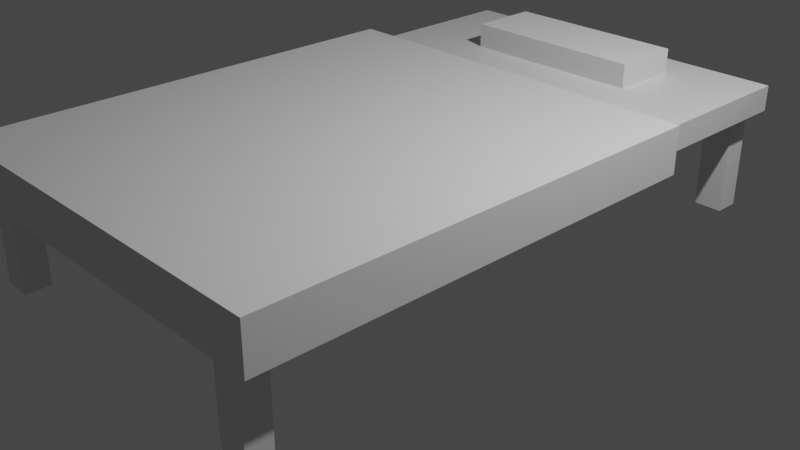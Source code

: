 # Source: militaryBed.blend  (saved by Blender 2.81.16; exported with 4.5.12 LTS)
import bpy
from mathutils import Matrix  # noqa: F401  (used for matrix-valued properties, if any)

bpy.ops.wm.read_factory_settings(use_empty=True)
scene = bpy.context.scene
scene.name = 'Scene'

# ---- collections
col_collection = bpy.data.collections.new('Collection'); scene.collection.children.link(col_collection)

# ---- materials (node trees are filled in below, after node groups)
mat_material = bpy.data.materials.new('Material')
mat_material.alpha_threshold = 0.0
mat_material.use_transparent_shadow = False
mat_material.line_color = (0.0, 0.0, 0.0, 1.0)

# ---- material node trees
mat_material.use_nodes = True; mat_material.node_tree.nodes.clear()
_N = mat_material.node_tree.nodes; _L = mat_material.node_tree.links
n0 = _N.new('ShaderNodeOutputMaterial'); n0.name = 'Material Output'; n0.location = (300, 300)
n1 = _N.new('ShaderNodeBsdfPrincipled'); n1.name = 'Principled BSDF'; n1.location = (10, 300)
n1.distribution = 'GGX'
n1.subsurface_method = 'BURLEY'
n1.inputs[2].default_value = 0.4
n1.inputs[3].default_value = 1.45
n1.inputs[27].default_value = (0.0, 0.0, 0.0, 1.0)
n1.inputs[28].default_value = 1.0
_L.new(n1.outputs[0], n0.inputs[0])
n0.is_active_output = True

# ---- world
world_world = bpy.data.worlds.new('World'); scene.world = world_world
world_world.use_nodes = True; world_world.node_tree.nodes.clear()
_N = world_world.node_tree.nodes; _L = world_world.node_tree.links
n0 = _N.new('ShaderNodeOutputWorld'); n0.name = 'World Output'; n0.location = (300, 300)
n1 = _N.new('ShaderNodeBackground'); n1.name = 'Background'; n1.location = (10, 300)
n1.inputs[0].default_value = (0.05088, 0.05088, 0.05088, 1.0)
_L.new(n1.outputs[0], n0.inputs[0])
n0.is_active_output = True
world_world.color = (0.05088, 0.05088, 0.05088)
world_world.use_sun_shadow = False
world_world.sun_shadow_jitter_overblur = 0.0

# ---- cameras
cam_camera = bpy.data.cameras.new('Camera')
cam_camera.clip_end = 100.0
cam_camera.ortho_scale = 7.314

# ---- lights
light_light = bpy.data.lights.new('Light', 'POINT')
light_light.transmission_factor = 0.0
light_light.energy = 1000.0
light_light.shadow_soft_size = 0.1
light_light.shadow_maximum_resolution = 0.006
light_light.use_absolute_resolution = True

# ---- meshes
me_cube = bpy.data.meshes.new('Cube')
me_cube.from_pydata([(1.0, 1.0, 1.0), (1.0, 1.0, -1.0), (1.0, -1.0, 1.0), (1.0, -1.0, -1.0), (-1.0, 1.0, 1.0), (-1.0, 1.0, -1.0), (-1.0, -1.0, 1.0), (-1.0, -1.0, -1.0)], [], [(0, 4, 6, 2), (3, 2, 6, 7), (7, 6, 4, 5), (5, 1, 3, 7), (1, 0, 2, 3), (5, 4, 0, 1)])
_uv = me_cube.uv_layers.new(name='UVMap')
_uv.uv.foreach_set('vector', [0.625, 0.5, 0.875, 0.5, 0.875, 0.75, 0.625, 0.75, 0.375, 0.75, 0.625, 0.75, 0.625, 1.0, 0.375, 1.0, 0.375, 0.0, 0.625, 0.0, 0.625, 0.25, 0.375, 0.25, 0.125, 0.5, 0.375, 0.5, 0.375, 0.75, 0.125, 0.75, 0.375, 0.5, 0.625, 0.5, 0.625, 0.75, 0.375, 0.75, 0.375, 0.25, 0.625, 0.25, 0.625, 0.5, 0.375, 0.5])
me_cube.materials.append(mat_material)
me_cube.use_remesh_preserve_volume = False
me_cube.use_remesh_preserve_attributes = False
me_cube.use_mirror_vertex_groups = False
me_cube.update()
me_cube_001 = bpy.data.meshes.new('Cube.001')
me_cube_001.from_pydata([(-1.0, -1.0, -1.0), (-1.0, -1.0, 1.0), (-1.0, 1.0, -1.0), (-1.0, 1.0, 1.0), (1.0, -1.0, -1.0), (1.0, -1.0, 1.0), (1.0, 1.0, -1.0), (1.0, 1.0, 1.0)], [], [(0, 1, 3, 2), (2, 3, 7, 6), (6, 7, 5, 4), (4, 5, 1, 0), (2, 6, 4, 0), (7, 3, 1, 5)])
_uv = me_cube_001.uv_layers.new(name='UVMap')
_uv.uv.foreach_set('vector', [0.375, 0.0, 0.625, 0.0, 0.625, 0.25, 0.375, 0.25, 0.375, 0.25, 0.625, 0.25, 0.625, 0.5, 0.375, 0.5, 0.375, 0.5, 0.625, 0.5, 0.625, 0.75, 0.375, 0.75, 0.375, 0.75, 0.625, 0.75, 0.625, 1.0, 0.375, 1.0, 0.125, 0.5, 0.375, 0.5, 0.375, 0.75, 0.125, 0.75, 0.625, 0.5, 0.875, 0.5, 0.875, 0.75, 0.625, 0.75])
me_cube_001.use_remesh_fix_poles = True
me_cube_001.use_remesh_preserve_attributes = False
me_cube_001.use_mirror_vertex_groups = False
me_cube_001.update()
me_cube_002 = bpy.data.meshes.new('Cube.002')
me_cube_002.from_pydata([(-1.0, -1.0, -1.0), (-1.0, -1.0, 1.0), (-1.0, 1.0, -1.0), (-1.0, 1.0, 1.0), (1.0, -1.0, -1.0), (1.0, -1.0, 1.0), (1.0, 1.0, -1.0), (1.0, 1.0, 1.0)], [], [(0, 1, 3, 2), (2, 3, 7, 6), (6, 7, 5, 4), (4, 5, 1, 0), (2, 6, 4, 0), (7, 3, 1, 5)])
_uv = me_cube_002.uv_layers.new(name='UVMap')
_uv.uv.foreach_set('vector', [0.375, 0.0, 0.625, 0.0, 0.625, 0.25, 0.375, 0.25, 0.375, 0.25, 0.625, 0.25, 0.625, 0.5, 0.375, 0.5, 0.375, 0.5, 0.625, 0.5, 0.625, 0.75, 0.375, 0.75, 0.375, 0.75, 0.625, 0.75, 0.625, 1.0, 0.375, 1.0, 0.125, 0.5, 0.375, 0.5, 0.375, 0.75, 0.125, 0.75, 0.625, 0.5, 0.875, 0.5, 0.875, 0.75, 0.625, 0.75])
me_cube_002.use_remesh_fix_poles = True
me_cube_002.use_remesh_preserve_attributes = False
me_cube_002.use_mirror_vertex_groups = False
me_cube_002.update()
me_cube_003 = bpy.data.meshes.new('Cube.003')
me_cube_003.from_pydata([(-1.0, -1.0, -1.0), (-1.0, -1.0, 1.0), (-1.0, 1.0, -1.0), (-1.0, 1.0, 1.0), (1.0, -1.0, -1.0), (1.0, -1.0, 1.0), (1.0, 1.0, -1.0), (1.0, 1.0, 1.0)], [], [(0, 1, 3, 2), (2, 3, 7, 6), (6, 7, 5, 4), (4, 5, 1, 0), (2, 6, 4, 0), (7, 3, 1, 5)])
_uv = me_cube_003.uv_layers.new(name='UVMap')
_uv.uv.foreach_set('vector', [0.375, 0.0, 0.625, 0.0, 0.625, 0.25, 0.375, 0.25, 0.375, 0.25, 0.625, 0.25, 0.625, 0.5, 0.375, 0.5, 0.375, 0.5, 0.625, 0.5, 0.625, 0.75, 0.375, 0.75, 0.375, 0.75, 0.625, 0.75, 0.625, 1.0, 0.375, 1.0, 0.125, 0.5, 0.375, 0.5, 0.375, 0.75, 0.125, 0.75, 0.625, 0.5, 0.875, 0.5, 0.875, 0.75, 0.625, 0.75])
me_cube_003.use_remesh_fix_poles = True
me_cube_003.use_remesh_preserve_attributes = False
me_cube_003.use_mirror_vertex_groups = False
me_cube_003.update()
me_cube_004 = bpy.data.meshes.new('Cube.004')
me_cube_004.from_pydata([(-1.0, -1.0, -1.0), (-1.0, -1.0, 1.0), (-1.0, 1.0, -1.0), (-1.0, 1.0, 1.0), (1.0, -1.0, -1.0), (1.0, -1.0, 1.0), (1.0, 1.0, -1.0), (1.0, 1.0, 1.0)], [], [(0, 1, 3, 2), (2, 3, 7, 6), (6, 7, 5, 4), (4, 5, 1, 0), (2, 6, 4, 0), (7, 3, 1, 5)])
_uv = me_cube_004.uv_layers.new(name='UVMap')
_uv.uv.foreach_set('vector', [0.375, 0.0, 0.625, 0.0, 0.625, 0.25, 0.375, 0.25, 0.375, 0.25, 0.625, 0.25, 0.625, 0.5, 0.375, 0.5, 0.375, 0.5, 0.625, 0.5, 0.625, 0.75, 0.375, 0.75, 0.375, 0.75, 0.625, 0.75, 0.625, 1.0, 0.375, 1.0, 0.125, 0.5, 0.375, 0.5, 0.375, 0.75, 0.125, 0.75, 0.625, 0.5, 0.875, 0.5, 0.875, 0.75, 0.625, 0.75])
me_cube_004.use_remesh_fix_poles = True
me_cube_004.use_remesh_preserve_attributes = False
me_cube_004.use_mirror_vertex_groups = False
me_cube_004.update()
me_cube_005 = bpy.data.meshes.new('Cube.005')
me_cube_005.from_pydata([(-1.0, -1.0, -1.0), (-1.0, -1.0, 1.0), (-1.0, 1.0, -1.0), (-1.0, 1.0, 1.0), (1.0, -1.0, -1.0), (1.0, -1.0, 1.0), (1.0, 1.0, -1.0), (1.0, 1.0, 1.0)], [], [(0, 1, 3, 2), (2, 3, 7, 6), (6, 7, 5, 4), (4, 5, 1, 0), (2, 6, 4, 0), (7, 3, 1, 5)])
_uv = me_cube_005.uv_layers.new(name='UVMap')
_uv.uv.foreach_set('vector', [0.375, 0.0, 0.625, 0.0, 0.625, 0.25, 0.375, 0.25, 0.375, 0.25, 0.625, 0.25, 0.625, 0.5, 0.375, 0.5, 0.375, 0.5, 0.625, 0.5, 0.625, 0.75, 0.375, 0.75, 0.375, 0.75, 0.625, 0.75, 0.625, 1.0, 0.375, 1.0, 0.125, 0.5, 0.375, 0.5, 0.375, 0.75, 0.125, 0.75, 0.625, 0.5, 0.875, 0.5, 0.875, 0.75, 0.625, 0.75])
me_cube_005.use_remesh_fix_poles = True
me_cube_005.use_remesh_preserve_attributes = False
me_cube_005.use_mirror_vertex_groups = False
me_cube_005.update()
me_cube_006 = bpy.data.meshes.new('Cube.006')
me_cube_006.from_pydata([(-1.0, -1.0, -1.0), (-1.0, -1.0, 1.0), (-1.0, 1.0, -1.0), (-1.0, 1.0, 1.0), (1.0, -1.0, -1.0), (1.0, -1.0, 1.0), (1.0, 1.0, -1.0), (1.0, 1.0, 1.0)], [], [(0, 1, 3, 2), (2, 3, 7, 6), (6, 7, 5, 4), (4, 5, 1, 0), (2, 6, 4, 0), (7, 3, 1, 5)])
_uv = me_cube_006.uv_layers.new(name='UVMap')
_uv.uv.foreach_set('vector', [0.375, 0.0, 0.625, 0.0, 0.625, 0.25, 0.375, 0.25, 0.375, 0.25, 0.625, 0.25, 0.625, 0.5, 0.375, 0.5, 0.375, 0.5, 0.625, 0.5, 0.625, 0.75, 0.375, 0.75, 0.375, 0.75, 0.625, 0.75, 0.625, 1.0, 0.375, 1.0, 0.125, 0.5, 0.375, 0.5, 0.375, 0.75, 0.125, 0.75, 0.625, 0.5, 0.875, 0.5, 0.875, 0.75, 0.625, 0.75])
me_cube_006.use_remesh_fix_poles = True
me_cube_006.use_remesh_preserve_attributes = False
me_cube_006.use_mirror_vertex_groups = False
me_cube_006.update()

# ---- objects
ob_cube = bpy.data.objects.new('Cube', me_cube)
ob_light = bpy.data.objects.new('Light', light_light)
ob_camera = bpy.data.objects.new('Camera', cam_camera)
ob_cube_001 = bpy.data.objects.new('Cube.001', me_cube_001)
ob_cube_002 = bpy.data.objects.new('Cube.002', me_cube_002)
ob_cube_003 = bpy.data.objects.new('Cube.003', me_cube_003)
ob_cube_004 = bpy.data.objects.new('Cube.004', me_cube_004)
ob_cube_005 = bpy.data.objects.new('Cube.005', me_cube_005)
ob_cube_006 = bpy.data.objects.new('Cube.006', me_cube_006)

# ---- transforms, parenting, visibility, modifiers, constraints
ob_cube.location = (0.0, 0.0, 0.9647)
ob_cube.scale = (1.985, 3.412, 0.1378)
ob_cube.lock_rotations_4d = False
ob_cube.empty_display_type = 'ARROWS'
ob_cube.lineart.crease_threshold = 0.0
ob_light.location = (4.076, 1.005, 5.904)
ob_light.rotation_euler = (0.6503, 0.05522, 1.866)
ob_light.lock_rotations_4d = False
ob_light.empty_display_type = 'ARROWS'
ob_light.color = (0.0, 0.0, 0.0, 0.0)
ob_light.lineart.crease_threshold = 0.0
ob_camera.location = (7.359, -6.926, 4.958)
ob_camera.rotation_euler = (1.109, 0.0, 0.8149)
ob_camera.lock_rotations_4d = False
ob_camera.empty_display_type = 'ARROWS'
ob_camera.color = (0.0, 0.0, 0.0, 0.0)
ob_camera.display_type = 'WIRE'
ob_camera.lineart.crease_threshold = 0.0
ob_cube_001.location = (1.687, -3.148, 0.3181)
ob_cube_001.scale = (0.1551, 0.1369, 0.587)
ob_cube_001.lineart.crease_threshold = 0.0
ob_cube_002.location = (-1.778, -3.148, 0.3181)
ob_cube_002.scale = (0.1551, 0.1369, 0.587)
ob_cube_002.lineart.crease_threshold = 0.0
ob_cube_003.location = (1.687, 3.167, 0.3181)
ob_cube_003.scale = (0.1551, 0.1369, 0.587)
ob_cube_003.lineart.crease_threshold = 0.0
ob_cube_004.location = (-1.794, 3.167, 0.3181)
ob_cube_004.scale = (0.1551, 0.1369, 0.587)
ob_cube_004.lineart.crease_threshold = 0.0
ob_cube_005.location = (0.0, 2.611, 1.23)
ob_cube_005.scale = (1.0, 0.3846, 0.1351)
ob_cube_005.lineart.crease_threshold = 0.0
ob_cube_006.location = (0.0, -0.9401, 0.9518)
ob_cube_006.scale = (2.137, 2.492, 0.2493)
ob_cube_006.lineart.crease_threshold = 0.0

# ---- collection membership
col_collection.objects.link(ob_cube)
col_collection.objects.link(ob_light)
col_collection.objects.link(ob_camera)
col_collection.objects.link(ob_cube_001)
col_collection.objects.link(ob_cube_002)
col_collection.objects.link(ob_cube_003)
col_collection.objects.link(ob_cube_004)
col_collection.objects.link(ob_cube_005)
col_collection.objects.link(ob_cube_006)

# ---- scene / render settings (as saved in the file)
scene.camera = ob_camera
scene.frame_start = 1; scene.frame_end = 250; scene.frame_set(1)
scene.render.engine = 'BLENDER_EEVEE_NEXT'
scene.cycles.use_denoising = False
scene.cycles.samples = 128
scene.cycles.sampling_pattern = 'TABULATED_SOBOL'
scene.cycles.use_adaptive_sampling = False
scene.cycles.use_light_tree = False
scene.view_settings.view_transform = 'Filmic'
bpy.context.view_layer.update()
